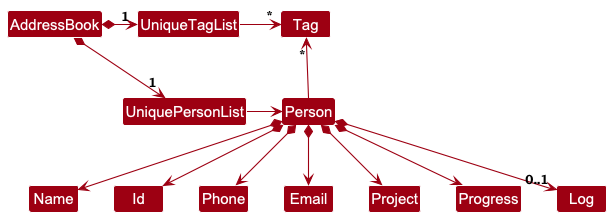

The diagram above was rendered by PlantUML. Its source (embedded in the PNG):
@startuml
!include style.puml
skinparam arrowThickness 1.1
skinparam arrowColor MODEL_COLOR
skinparam classBackgroundColor MODEL_COLOR

AddressBook *-right-> "1" UniquePersonList
AddressBook *-right-> "1" UniqueTagList
UniqueTagList -[hidden]down- UniquePersonList
UniqueTagList -[hidden]down- UniquePersonList

UniqueTagList -right-> "*" Tag
UniquePersonList -right-> Person

Person -up-> "*" Tag

Person *--> Name
Person *--> Id
Person *--> Phone
Person *--> Email
Person *--> Project
Person *--> Progress
Person *--> "0..1" Log
@enduml